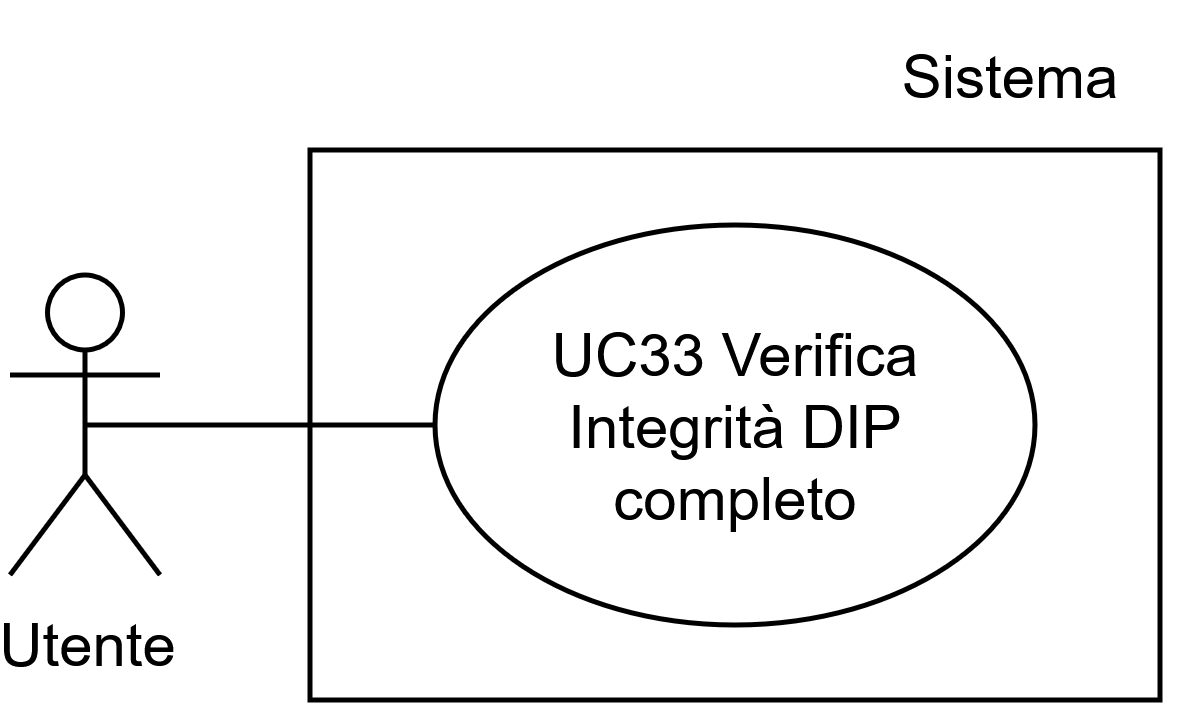

The diagram above was exported from draw.io. Its source (the exported page's mxGraphModel, read from the mxfile embedded in the PNG):
<mxGraphModel dx="1690" dy="268" grid="1" gridSize="10" guides="1" tooltips="1" connect="1" arrows="1" fold="1" page="1" pageScale="1" pageWidth="1169" pageHeight="827" math="0" shadow="0">
  <root>
    <mxCell id="0" />
    <mxCell id="1" parent="0" />
    <mxCell id="2" parent="1" style="rounded=0;whiteSpace=wrap;html=1;" value="" vertex="1">
      <mxGeometry height="110" width="170" x="50" y="1840" as="geometry" />
    </mxCell>
    <mxCell id="3" parent="1" style="shape=umlActor;verticalLabelPosition=bottom;verticalAlign=top;html=1;outlineConnect=0;" value="Utente" vertex="1">
      <mxGeometry height="60" width="30" x="-10" y="1865" as="geometry" />
    </mxCell>
    <mxCell id="4" parent="1" style="ellipse;whiteSpace=wrap;html=1;" value="UC33 Verifica Integrità DIP completo" vertex="1">
      <mxGeometry height="80" width="120" x="75" y="1855" as="geometry" />
    </mxCell>
    <mxCell id="5" parent="1" style="text;html=1;whiteSpace=wrap;strokeColor=none;fillColor=none;align=center;verticalAlign=middle;rounded=0;autosize=1;resizable=0;" value="&lt;div&gt;Sistema&lt;/div&gt;" vertex="1">
      <mxGeometry height="30" width="70" x="155" y="1810" as="geometry" />
    </mxCell>
    <mxCell id="6" edge="1" parent="1" source="4" style="endArrow=none;html=1;rounded=0;exitX=0;exitY=0.5;exitDx=0;exitDy=0;entryX=0.5;entryY=0.5;entryDx=0;entryDy=0;entryPerimeter=0;" target="3" value="">
      <mxGeometry height="50" relative="1" width="50" as="geometry">
        <mxPoint x="250" y="1950" as="sourcePoint" />
        <mxPoint x="300" y="1900" as="targetPoint" />
      </mxGeometry>
    </mxCell>
  </root>
</mxGraphModel>